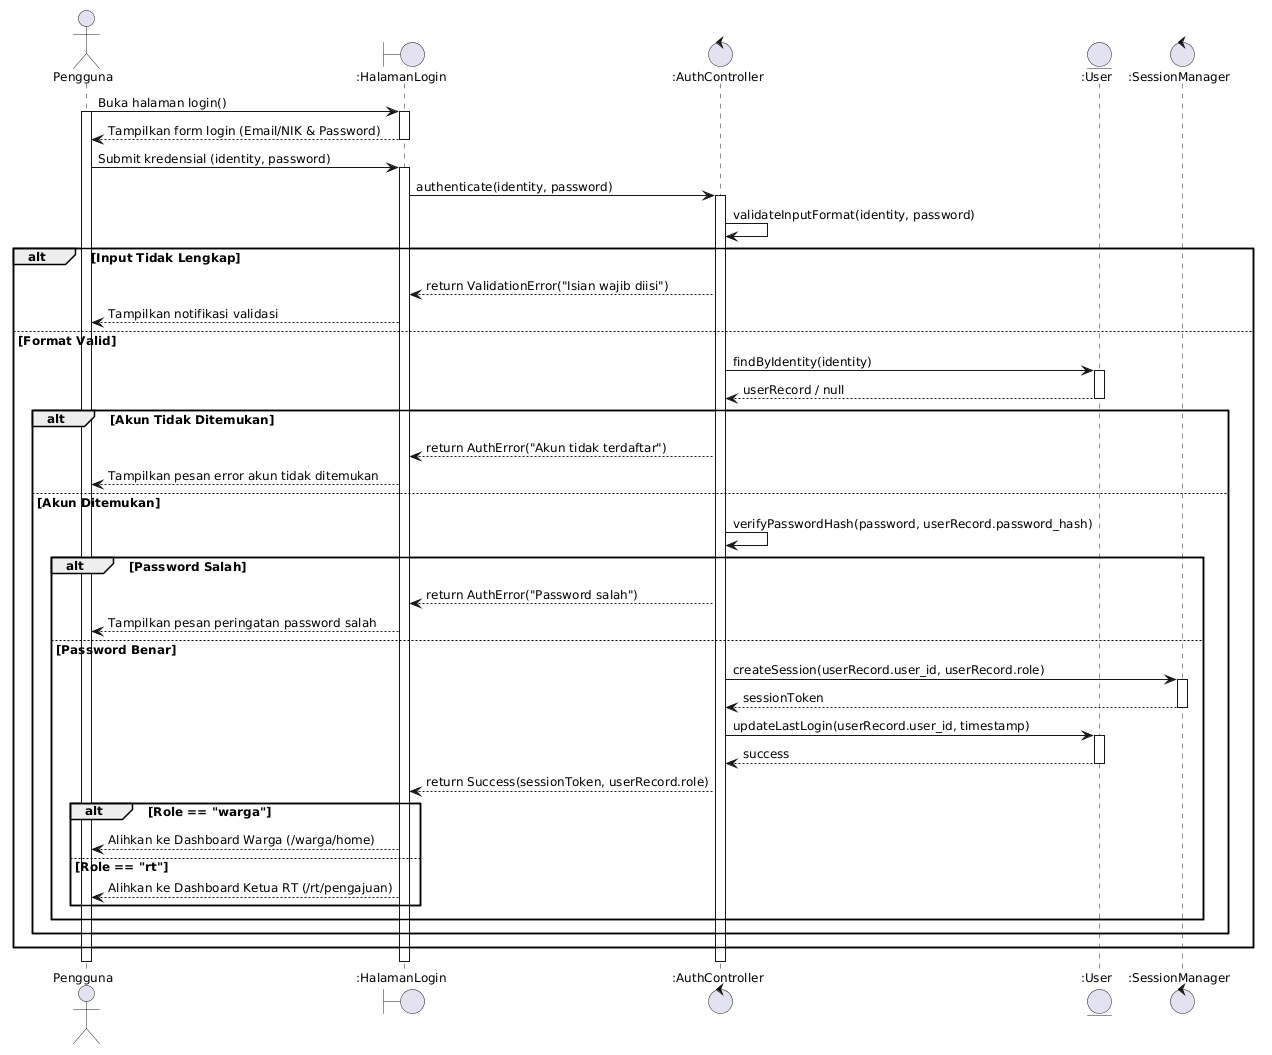

The diagram above was rendered by PlantUML. Its source (embedded in the PNG):
@startuml
skinparam defaultFontName "Segoe UI"
skinparam defaultFontSize 12
skinparam shadowing false

actor "Pengguna" as User
boundary ":HalamanLogin" as UI
control ":AuthController" as Ctrl
entity ":User" as EntUser
control ":SessionManager" as Session

User -> UI : Buka halaman login()
activate User
activate UI
UI --> User : Tampilkan form login (Email/NIK & Password)
deactivate UI

User -> UI : Submit kredensial (identity, password)
activate UI
UI -> Ctrl : authenticate(identity, password)
activate Ctrl

Ctrl -> Ctrl : validateInputFormat(identity, password)
alt Input Tidak Lengkap
    Ctrl --> UI : return ValidationError("Isian wajib diisi")
    UI --> User : Tampilkan notifikasi validasi
else Format Valid
    Ctrl -> EntUser : findByIdentity(identity)
    activate EntUser
    EntUser --> Ctrl : userRecord / null
    deactivate EntUser

    alt Akun Tidak Ditemukan
        Ctrl --> UI : return AuthError("Akun tidak terdaftar")
        UI --> User : Tampilkan pesan error akun tidak ditemukan
    else Akun Ditemukan
        Ctrl -> Ctrl : verifyPasswordHash(password, userRecord.password_hash)
        alt Password Salah
            Ctrl --> UI : return AuthError("Password salah")
            UI --> User : Tampilkan pesan peringatan password salah
        else Password Benar
            Ctrl -> Session : createSession(userRecord.user_id, userRecord.role)
            activate Session
            Session --> Ctrl : sessionToken
            deactivate Session

            Ctrl -> EntUser : updateLastLogin(userRecord.user_id, timestamp)
            activate EntUser
            EntUser --> Ctrl : success
            deactivate EntUser

            Ctrl --> UI : return Success(sessionToken, userRecord.role)
            alt Role == "warga"
                UI --> User : Alihkan ke Dashboard Warga (/warga/home)
            else Role == "rt"
                UI --> User : Alihkan ke Dashboard Ketua RT (/rt/pengajuan)
            end
        end
    end
end
deactivate Ctrl
deactivate UI
deactivate User
@enduml